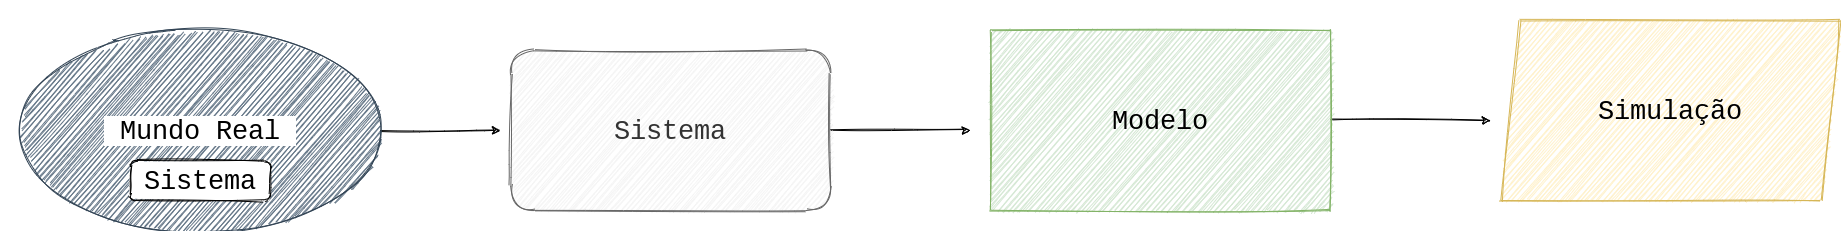

The diagram above was exported from draw.io. Its source (the exported page's mxGraphModel, read from the mxfile embedded in the PNG):
<mxGraphModel dx="2844" dy="1404" grid="1" gridSize="10" guides="1" tooltips="1" connect="1" arrows="1" fold="1" page="1" pageScale="1" pageWidth="1920" pageHeight="1200" math="0" shadow="0">
  <root>
    <mxCell id="IKdq-Rz_yruMZg8GqKsZ-0" />
    <mxCell id="IKdq-Rz_yruMZg8GqKsZ-1" parent="IKdq-Rz_yruMZg8GqKsZ-0" />
    <mxCell id="sPqVD_3ah7AFgi0soknt-9" style="edgeStyle=orthogonalEdgeStyle;curved=0;rounded=1;orthogonalLoop=1;jettySize=auto;html=1;fontFamily=Courier New;fontSize=27;sketch=1;" edge="1" parent="IKdq-Rz_yruMZg8GqKsZ-1" source="IKdq-Rz_yruMZg8GqKsZ-14">
      <mxGeometry relative="1" as="geometry">
        <mxPoint x="1530" y="590" as="targetPoint" />
      </mxGeometry>
    </mxCell>
    <mxCell id="IKdq-Rz_yruMZg8GqKsZ-14" value="Modelo" style="whiteSpace=wrap;html=1;fontFamily=Courier New;fillColor=#d5e8d4;strokeColor=#82b366;fontSize=27;sketch=1;" vertex="1" parent="IKdq-Rz_yruMZg8GqKsZ-1">
      <mxGeometry x="1030" y="500" width="340" height="180" as="geometry" />
    </mxCell>
    <mxCell id="sPqVD_3ah7AFgi0soknt-1" value="Simulação" style="shape=parallelogram;perimeter=parallelogramPerimeter;whiteSpace=wrap;html=1;fixedSize=1;fontFamily=Courier New;fontSize=27;fillColor=#fff2cc;strokeColor=#d6b656;sketch=1;" vertex="1" parent="IKdq-Rz_yruMZg8GqKsZ-1">
      <mxGeometry x="1540" y="490" width="340" height="180" as="geometry" />
    </mxCell>
    <mxCell id="sPqVD_3ah7AFgi0soknt-6" style="edgeStyle=orthogonalEdgeStyle;curved=0;rounded=1;orthogonalLoop=1;jettySize=auto;html=1;fontFamily=Courier New;fontSize=27;sketch=1;" edge="1" parent="IKdq-Rz_yruMZg8GqKsZ-1" source="sPqVD_3ah7AFgi0soknt-2">
      <mxGeometry relative="1" as="geometry">
        <mxPoint x="540" y="600" as="targetPoint" />
      </mxGeometry>
    </mxCell>
    <mxCell id="sPqVD_3ah7AFgi0soknt-2" value="&lt;span style=&quot;background-color: rgb(255 , 255 , 255)&quot;&gt;&lt;font color=&quot;#000000&quot;&gt;&amp;nbsp;Mundo Real&amp;nbsp;&lt;/font&gt;&lt;/span&gt;" style="ellipse;whiteSpace=wrap;html=1;fontFamily=Courier New;fontSize=27;fillColor=#647687;strokeColor=#314354;fontColor=#ffffff;fillStyle=auto;sketch=1;" vertex="1" parent="IKdq-Rz_yruMZg8GqKsZ-1">
      <mxGeometry x="60" y="500" width="360" height="200" as="geometry" />
    </mxCell>
    <mxCell id="sPqVD_3ah7AFgi0soknt-3" value="Sistema" style="rounded=1;whiteSpace=wrap;html=1;fontFamily=Courier New;fontSize=27;sketch=1;" vertex="1" parent="IKdq-Rz_yruMZg8GqKsZ-1">
      <mxGeometry x="170" y="630" width="140" height="40" as="geometry" />
    </mxCell>
    <mxCell id="sPqVD_3ah7AFgi0soknt-8" style="edgeStyle=orthogonalEdgeStyle;curved=0;rounded=1;orthogonalLoop=1;jettySize=auto;html=1;fontFamily=Courier New;fontSize=27;sketch=1;" edge="1" parent="IKdq-Rz_yruMZg8GqKsZ-1" source="sPqVD_3ah7AFgi0soknt-4">
      <mxGeometry relative="1" as="geometry">
        <mxPoint x="1010" y="600" as="targetPoint" />
      </mxGeometry>
    </mxCell>
    <mxCell id="sPqVD_3ah7AFgi0soknt-4" value="Sistema" style="rounded=1;whiteSpace=wrap;html=1;fontFamily=Courier New;fontSize=27;fillColor=#f5f5f5;strokeColor=#666666;fontColor=#333333;sketch=1;" vertex="1" parent="IKdq-Rz_yruMZg8GqKsZ-1">
      <mxGeometry x="550" y="520" width="320" height="160" as="geometry" />
    </mxCell>
  </root>
</mxGraphModel>